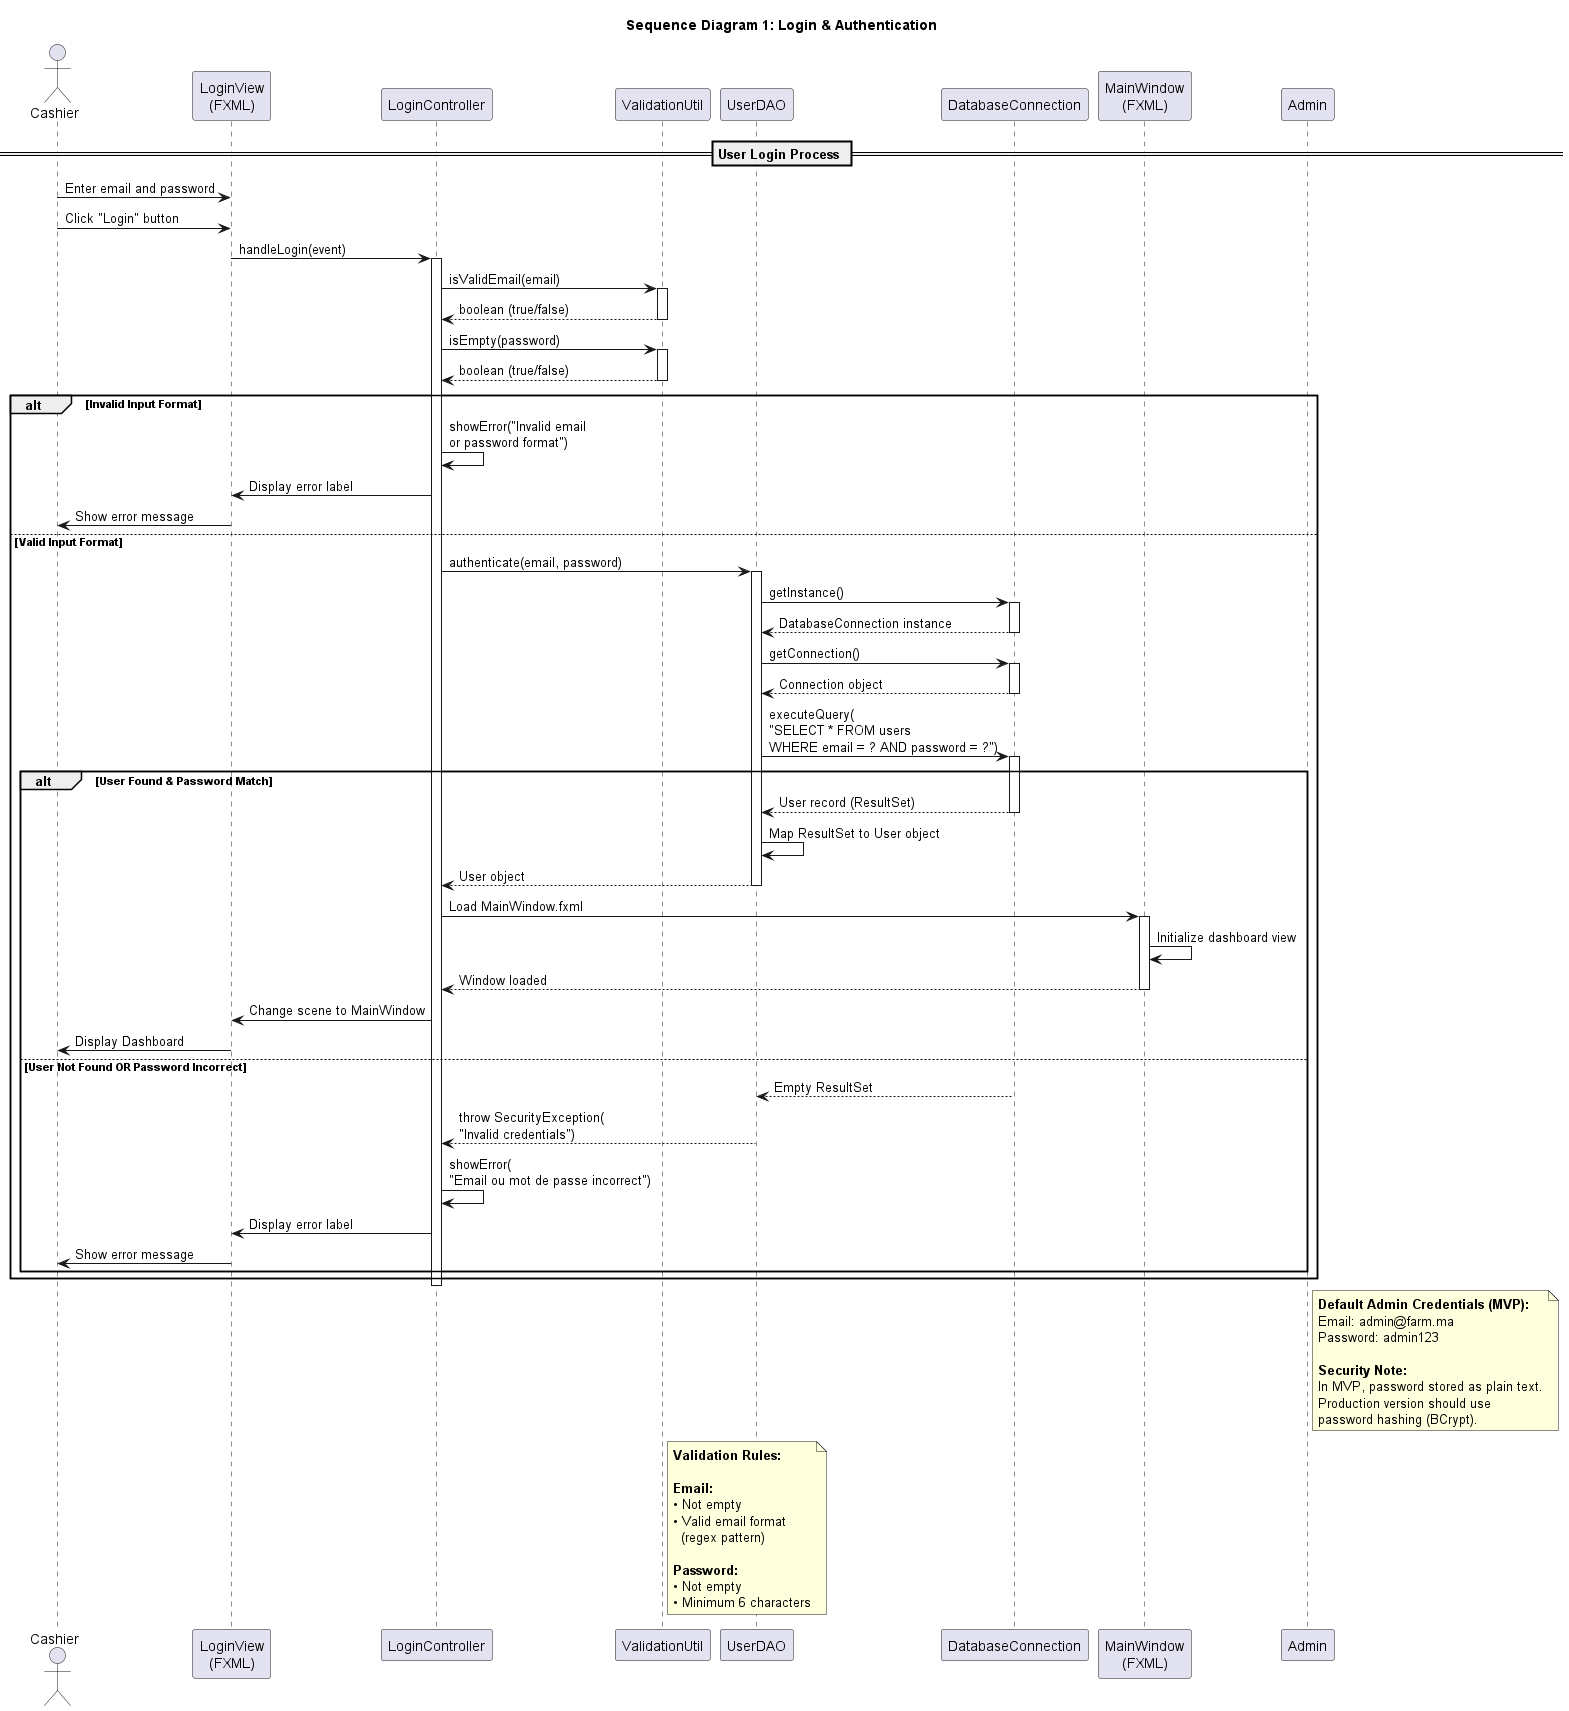

The diagram above was rendered by PlantUML. Its source (embedded in the PNG):
@startuml Sequence_Diagram_1_Login

title Sequence Diagram 1: Login & Authentication

actor "Cashier" as Cashier
participant "LoginView\n(FXML)" as UI
participant "LoginController" as Controller
participant "ValidationUtil" as Validator
participant "UserDAO" as DAO
participant "DatabaseConnection" as DB
participant "MainWindow\n(FXML)" as MainWindow

== User Login Process ==

Cashier -> UI: Enter email and password
Cashier -> UI: Click "Login" button

UI -> Controller: handleLogin(event)
activate Controller

Controller -> Validator: isValidEmail(email)
activate Validator
Validator --> Controller: boolean (true/false)
deactivate Validator

Controller -> Validator: isEmpty(password)
activate Validator
Validator --> Controller: boolean (true/false)
deactivate Validator

alt Invalid Input Format
    Controller -> Controller: showError("Invalid email\nor password format")
    Controller -> UI: Display error label
    UI -> Cashier: Show error message
    
else Valid Input Format
    Controller -> DAO: authenticate(email, password)
    activate DAO
    
    DAO -> DB: getInstance()
    activate DB
    DB --> DAO: DatabaseConnection instance
    deactivate DB
    
    DAO -> DB: getConnection()
    activate DB
    DB --> DAO: Connection object
    deactivate DB
    
    DAO -> DB: executeQuery(\n"SELECT * FROM users\nWHERE email = ? AND password = ?")
    activate DB
    
    alt User Found & Password Match
        DB --> DAO: User record (ResultSet)
        deactivate DB
        
        DAO -> DAO: Map ResultSet to User object
        DAO --> Controller: User object
        deactivate DAO
        
        ' Navigate to main window
        Controller -> MainWindow: Load MainWindow.fxml
        activate MainWindow
        MainWindow -> MainWindow: Initialize dashboard view
        MainWindow --> Controller: Window loaded
        deactivate MainWindow
        
        Controller -> UI: Change scene to MainWindow
        UI -> Cashier: Display Dashboard
        
    else User Not Found OR Password Incorrect
        DB --> DAO: Empty ResultSet
        deactivate DB
        
        DAO --> Controller: throw SecurityException(\n"Invalid credentials")
        deactivate DAO
        
        Controller -> Controller: showError(\n"Email ou mot de passe incorrect")
        Controller -> UI: Display error label
        UI -> Cashier: Show error message
    end
end

deactivate Controller

note right of Admin
    <b>Default Admin Credentials (MVP):</b>
    Email: admin@farm.ma
    Password: admin123
    
    <b>Security Note:</b>
    In MVP, password stored as plain text.
    Production version should use
    password hashing (BCrypt).
end note

note right of Validator
    <b>Validation Rules:</b>
    
    <b>Email:</b>
    • Not empty
    • Valid email format
      (regex pattern)
    
    <b>Password:</b>
    • Not empty
    • Minimum 6 characters
end note

@enduml